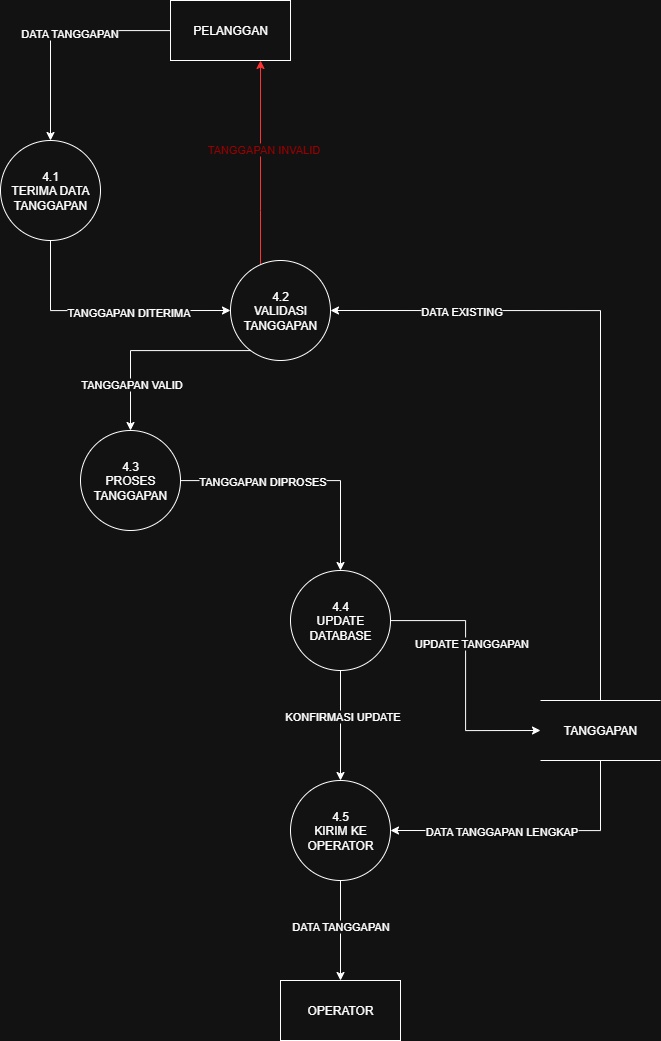

The diagram above was exported from draw.io. Its source (the exported page's mxGraphModel, read from the mxfile embedded in the PNG):
<mxGraphModel dx="2956" dy="1933" grid="1" gridSize="10" guides="1" tooltips="1" connect="1" arrows="1" fold="1" page="0" pageScale="1" pageWidth="827" pageHeight="1169" math="0" shadow="0">
  <root>
    <mxCell id="0" />
    <mxCell id="1" parent="0" />
    <mxCell id="p9UPxBfrpeBxkunC1hUp-4" value="x" style="edgeStyle=orthogonalEdgeStyle;rounded=0;orthogonalLoop=1;jettySize=auto;html=1;entryX=0.5;entryY=0;entryDx=0;entryDy=0;" edge="1" parent="1" source="p9UPxBfrpeBxkunC1hUp-1" target="p9UPxBfrpeBxkunC1hUp-2">
      <mxGeometry relative="1" as="geometry" />
    </mxCell>
    <mxCell id="p9UPxBfrpeBxkunC1hUp-5" value="DATA TANGGAPAN" style="edgeLabel;html=1;align=center;verticalAlign=middle;resizable=0;points=[];" vertex="1" connectable="0" parent="p9UPxBfrpeBxkunC1hUp-4">
      <mxGeometry x="-0.1135" y="2" relative="1" as="geometry">
        <mxPoint as="offset" />
      </mxGeometry>
    </mxCell>
    <mxCell id="p9UPxBfrpeBxkunC1hUp-1" value="PELANGGAN" style="rounded=0;whiteSpace=wrap;html=1;" vertex="1" parent="1">
      <mxGeometry x="-660" y="-410" width="120" height="60" as="geometry" />
    </mxCell>
    <mxCell id="p9UPxBfrpeBxkunC1hUp-6" style="edgeStyle=orthogonalEdgeStyle;rounded=0;orthogonalLoop=1;jettySize=auto;html=1;entryX=0;entryY=0.5;entryDx=0;entryDy=0;" edge="1" parent="1" source="p9UPxBfrpeBxkunC1hUp-2" target="p9UPxBfrpeBxkunC1hUp-3">
      <mxGeometry relative="1" as="geometry">
        <Array as="points">
          <mxPoint x="-780" y="-100" />
        </Array>
      </mxGeometry>
    </mxCell>
    <mxCell id="p9UPxBfrpeBxkunC1hUp-8" value="TANGGAPAN DITERIMA" style="edgeLabel;html=1;align=center;verticalAlign=middle;resizable=0;points=[];" vertex="1" connectable="0" parent="p9UPxBfrpeBxkunC1hUp-6">
      <mxGeometry x="0.1738" y="-1" relative="1" as="geometry">
        <mxPoint as="offset" />
      </mxGeometry>
    </mxCell>
    <mxCell id="p9UPxBfrpeBxkunC1hUp-2" value="4.1&lt;div&gt;TERIMA DATA TANGGAPAN&lt;/div&gt;" style="ellipse;whiteSpace=wrap;html=1;aspect=fixed;" vertex="1" parent="1">
      <mxGeometry x="-830" y="-270" width="100" height="100" as="geometry" />
    </mxCell>
    <mxCell id="p9UPxBfrpeBxkunC1hUp-9" style="edgeStyle=orthogonalEdgeStyle;rounded=0;orthogonalLoop=1;jettySize=auto;html=1;entryX=0.75;entryY=1;entryDx=0;entryDy=0;fontColor=light-dark(#000000,#990000);strokeColor=light-dark(#000000,#FF3333);" edge="1" parent="1" source="p9UPxBfrpeBxkunC1hUp-3" target="p9UPxBfrpeBxkunC1hUp-1">
      <mxGeometry relative="1" as="geometry">
        <Array as="points">
          <mxPoint x="-570" y="-200" />
          <mxPoint x="-570" y="-200" />
        </Array>
      </mxGeometry>
    </mxCell>
    <mxCell id="p9UPxBfrpeBxkunC1hUp-10" value="TANGGAPAN INVALID" style="edgeLabel;html=1;align=center;verticalAlign=middle;resizable=0;points=[];fontColor=light-dark(#000000,#990000);" vertex="1" connectable="0" parent="p9UPxBfrpeBxkunC1hUp-9">
      <mxGeometry x="0.1451" y="-2" relative="1" as="geometry">
        <mxPoint as="offset" />
      </mxGeometry>
    </mxCell>
    <mxCell id="p9UPxBfrpeBxkunC1hUp-12" style="edgeStyle=orthogonalEdgeStyle;rounded=0;orthogonalLoop=1;jettySize=auto;html=1;entryX=0.5;entryY=0;entryDx=0;entryDy=0;" edge="1" parent="1" source="p9UPxBfrpeBxkunC1hUp-3" target="p9UPxBfrpeBxkunC1hUp-11">
      <mxGeometry relative="1" as="geometry">
        <Array as="points">
          <mxPoint x="-700" y="-60" />
        </Array>
      </mxGeometry>
    </mxCell>
    <mxCell id="p9UPxBfrpeBxkunC1hUp-13" value="TANGGAPAN VALID" style="edgeLabel;html=1;align=center;verticalAlign=middle;resizable=0;points=[];" vertex="1" connectable="0" parent="p9UPxBfrpeBxkunC1hUp-12">
      <mxGeometry x="0.5348" relative="1" as="geometry">
        <mxPoint as="offset" />
      </mxGeometry>
    </mxCell>
    <mxCell id="p9UPxBfrpeBxkunC1hUp-3" value="4.2&lt;div&gt;VALIDASI TANGGAPAN&lt;/div&gt;" style="ellipse;whiteSpace=wrap;html=1;aspect=fixed;" vertex="1" parent="1">
      <mxGeometry x="-600" y="-150" width="100" height="100" as="geometry" />
    </mxCell>
    <mxCell id="p9UPxBfrpeBxkunC1hUp-16" style="edgeStyle=orthogonalEdgeStyle;rounded=0;orthogonalLoop=1;jettySize=auto;html=1;entryX=0.5;entryY=0;entryDx=0;entryDy=0;" edge="1" parent="1" source="p9UPxBfrpeBxkunC1hUp-11" target="p9UPxBfrpeBxkunC1hUp-14">
      <mxGeometry relative="1" as="geometry" />
    </mxCell>
    <mxCell id="p9UPxBfrpeBxkunC1hUp-17" value="TANGGAPAN DIPROSES" style="edgeLabel;html=1;align=center;verticalAlign=middle;resizable=0;points=[];" vertex="1" connectable="0" parent="p9UPxBfrpeBxkunC1hUp-16">
      <mxGeometry x="-0.4921" y="1" relative="1" as="geometry">
        <mxPoint x="17" y="1" as="offset" />
      </mxGeometry>
    </mxCell>
    <mxCell id="p9UPxBfrpeBxkunC1hUp-11" value="4.3&lt;div&gt;PROSES TANGGAPAN&lt;/div&gt;" style="ellipse;whiteSpace=wrap;html=1;aspect=fixed;" vertex="1" parent="1">
      <mxGeometry x="-750" y="20" width="100" height="100" as="geometry" />
    </mxCell>
    <mxCell id="Mkzf6ix5ulUL39JLj_IC-2" style="edgeStyle=orthogonalEdgeStyle;rounded=0;orthogonalLoop=1;jettySize=auto;html=1;entryX=0;entryY=0.5;entryDx=0;entryDy=0;" edge="1" parent="1" source="p9UPxBfrpeBxkunC1hUp-14" target="Mkzf6ix5ulUL39JLj_IC-1">
      <mxGeometry relative="1" as="geometry" />
    </mxCell>
    <mxCell id="Mkzf6ix5ulUL39JLj_IC-3" value="UPDATE TANGGAPAN" style="edgeLabel;html=1;align=center;verticalAlign=middle;resizable=0;points=[];" vertex="1" connectable="0" parent="Mkzf6ix5ulUL39JLj_IC-2">
      <mxGeometry x="-0.393" y="2" relative="1" as="geometry">
        <mxPoint x="3" y="19" as="offset" />
      </mxGeometry>
    </mxCell>
    <mxCell id="Mkzf6ix5ulUL39JLj_IC-5" style="edgeStyle=orthogonalEdgeStyle;rounded=0;orthogonalLoop=1;jettySize=auto;html=1;entryX=0.5;entryY=0;entryDx=0;entryDy=0;" edge="1" parent="1" source="p9UPxBfrpeBxkunC1hUp-14" target="Mkzf6ix5ulUL39JLj_IC-8">
      <mxGeometry relative="1" as="geometry">
        <mxPoint x="-490" y="430" as="targetPoint" />
      </mxGeometry>
    </mxCell>
    <mxCell id="Mkzf6ix5ulUL39JLj_IC-6" value="KONFIRMASI UPDATE" style="edgeLabel;html=1;align=center;verticalAlign=middle;resizable=0;points=[];" vertex="1" connectable="0" parent="Mkzf6ix5ulUL39JLj_IC-5">
      <mxGeometry x="-0.1735" y="1" relative="1" as="geometry">
        <mxPoint as="offset" />
      </mxGeometry>
    </mxCell>
    <mxCell id="p9UPxBfrpeBxkunC1hUp-14" value="4.4&lt;div&gt;UPDATE DATABASE&lt;/div&gt;" style="ellipse;whiteSpace=wrap;html=1;aspect=fixed;" vertex="1" parent="1">
      <mxGeometry x="-540" y="160" width="100" height="100" as="geometry" />
    </mxCell>
    <mxCell id="Mkzf6ix5ulUL39JLj_IC-13" style="edgeStyle=orthogonalEdgeStyle;rounded=0;orthogonalLoop=1;jettySize=auto;html=1;entryX=1;entryY=0.5;entryDx=0;entryDy=0;" edge="1" parent="1" source="Mkzf6ix5ulUL39JLj_IC-1" target="Mkzf6ix5ulUL39JLj_IC-8">
      <mxGeometry relative="1" as="geometry">
        <Array as="points">
          <mxPoint x="-230" y="420" />
        </Array>
      </mxGeometry>
    </mxCell>
    <mxCell id="Mkzf6ix5ulUL39JLj_IC-14" value="DATA TANGGAPAN LENGKAP" style="edgeLabel;html=1;align=center;verticalAlign=middle;resizable=0;points=[];" vertex="1" connectable="0" parent="Mkzf6ix5ulUL39JLj_IC-13">
      <mxGeometry x="0.4321" relative="1" as="geometry">
        <mxPoint x="30" as="offset" />
      </mxGeometry>
    </mxCell>
    <mxCell id="Mkzf6ix5ulUL39JLj_IC-15" style="edgeStyle=orthogonalEdgeStyle;rounded=0;orthogonalLoop=1;jettySize=auto;html=1;entryX=1;entryY=0.5;entryDx=0;entryDy=0;" edge="1" parent="1" source="Mkzf6ix5ulUL39JLj_IC-1" target="p9UPxBfrpeBxkunC1hUp-3">
      <mxGeometry relative="1" as="geometry">
        <Array as="points">
          <mxPoint x="-230" y="-100" />
        </Array>
      </mxGeometry>
    </mxCell>
    <mxCell id="Mkzf6ix5ulUL39JLj_IC-16" value="DATA EXISTING" style="edgeLabel;html=1;align=center;verticalAlign=middle;resizable=0;points=[];" vertex="1" connectable="0" parent="Mkzf6ix5ulUL39JLj_IC-15">
      <mxGeometry x="0.7483" y="2" relative="1" as="geometry">
        <mxPoint x="47" y="-2" as="offset" />
      </mxGeometry>
    </mxCell>
    <mxCell id="Mkzf6ix5ulUL39JLj_IC-1" value="TANGGAPAN" style="shape=partialRectangle;whiteSpace=wrap;html=1;left=0;right=0;fillColor=none;" vertex="1" parent="1">
      <mxGeometry x="-290" y="290" width="120" height="60" as="geometry" />
    </mxCell>
    <mxCell id="Mkzf6ix5ulUL39JLj_IC-7" value="OPERATOR" style="rounded=0;whiteSpace=wrap;html=1;" vertex="1" parent="1">
      <mxGeometry x="-550" y="570" width="120" height="60" as="geometry" />
    </mxCell>
    <mxCell id="Mkzf6ix5ulUL39JLj_IC-11" style="edgeStyle=orthogonalEdgeStyle;rounded=0;orthogonalLoop=1;jettySize=auto;html=1;entryX=0.5;entryY=0;entryDx=0;entryDy=0;" edge="1" parent="1" source="Mkzf6ix5ulUL39JLj_IC-8" target="Mkzf6ix5ulUL39JLj_IC-7">
      <mxGeometry relative="1" as="geometry" />
    </mxCell>
    <mxCell id="Mkzf6ix5ulUL39JLj_IC-12" value="DATA TANGGAPAN" style="edgeLabel;html=1;align=center;verticalAlign=middle;resizable=0;points=[];" vertex="1" connectable="0" parent="Mkzf6ix5ulUL39JLj_IC-11">
      <mxGeometry x="-0.1007" y="-1" relative="1" as="geometry">
        <mxPoint as="offset" />
      </mxGeometry>
    </mxCell>
    <mxCell id="Mkzf6ix5ulUL39JLj_IC-8" value="4.5&lt;div&gt;KIRIM KE OPERATOR&lt;/div&gt;" style="ellipse;whiteSpace=wrap;html=1;aspect=fixed;" vertex="1" parent="1">
      <mxGeometry x="-540" y="370" width="100" height="100" as="geometry" />
    </mxCell>
  </root>
</mxGraphModel>